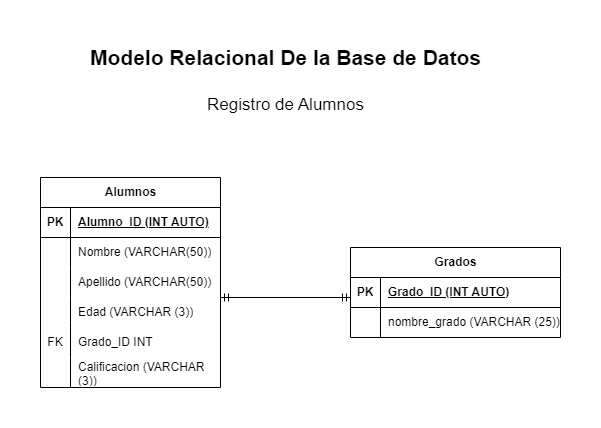

The diagram above was exported from draw.io. Its source (the exported page's mxGraphModel, read from the mxfile embedded in the PNG):
<mxGraphModel dx="1050" dy="596" grid="1" gridSize="10" guides="1" tooltips="1" connect="1" arrows="1" fold="1" page="1" pageScale="1" pageWidth="413" pageHeight="583" math="0" shadow="0">
  <root>
    <mxCell id="0" />
    <mxCell id="1" parent="0" />
    <mxCell id="rzM8nRs5Uvz2fjvosQKz-1" value="Alumnos" style="shape=table;startSize=30;container=1;collapsible=1;childLayout=tableLayout;fixedRows=1;rowLines=0;fontStyle=1;align=center;resizeLast=1;html=1;" vertex="1" parent="1">
      <mxGeometry x="80" y="187" width="180" height="210" as="geometry" />
    </mxCell>
    <mxCell id="rzM8nRs5Uvz2fjvosQKz-2" value="" style="shape=tableRow;horizontal=0;startSize=0;swimlaneHead=0;swimlaneBody=0;fillColor=none;collapsible=0;dropTarget=0;points=[[0,0.5],[1,0.5]];portConstraint=eastwest;top=0;left=0;right=0;bottom=1;" vertex="1" parent="rzM8nRs5Uvz2fjvosQKz-1">
      <mxGeometry y="30" width="180" height="30" as="geometry" />
    </mxCell>
    <mxCell id="rzM8nRs5Uvz2fjvosQKz-3" value="PK" style="shape=partialRectangle;connectable=0;fillColor=none;top=0;left=0;bottom=0;right=0;fontStyle=1;overflow=hidden;whiteSpace=wrap;html=1;" vertex="1" parent="rzM8nRs5Uvz2fjvosQKz-2">
      <mxGeometry width="30" height="30" as="geometry">
        <mxRectangle width="30" height="30" as="alternateBounds" />
      </mxGeometry>
    </mxCell>
    <mxCell id="rzM8nRs5Uvz2fjvosQKz-4" value="Alumno_ID (INT AUTO)" style="shape=partialRectangle;connectable=0;fillColor=none;top=0;left=0;bottom=0;right=0;align=left;spacingLeft=6;fontStyle=5;overflow=hidden;whiteSpace=wrap;html=1;" vertex="1" parent="rzM8nRs5Uvz2fjvosQKz-2">
      <mxGeometry x="30" width="150" height="30" as="geometry">
        <mxRectangle width="150" height="30" as="alternateBounds" />
      </mxGeometry>
    </mxCell>
    <mxCell id="rzM8nRs5Uvz2fjvosQKz-5" value="" style="shape=tableRow;horizontal=0;startSize=0;swimlaneHead=0;swimlaneBody=0;fillColor=none;collapsible=0;dropTarget=0;points=[[0,0.5],[1,0.5]];portConstraint=eastwest;top=0;left=0;right=0;bottom=0;" vertex="1" parent="rzM8nRs5Uvz2fjvosQKz-1">
      <mxGeometry y="60" width="180" height="30" as="geometry" />
    </mxCell>
    <mxCell id="rzM8nRs5Uvz2fjvosQKz-6" value="" style="shape=partialRectangle;connectable=0;fillColor=none;top=0;left=0;bottom=0;right=0;editable=1;overflow=hidden;whiteSpace=wrap;html=1;" vertex="1" parent="rzM8nRs5Uvz2fjvosQKz-5">
      <mxGeometry width="30" height="30" as="geometry">
        <mxRectangle width="30" height="30" as="alternateBounds" />
      </mxGeometry>
    </mxCell>
    <mxCell id="rzM8nRs5Uvz2fjvosQKz-7" value="Nombre (VARCHAR(50))" style="shape=partialRectangle;connectable=0;fillColor=none;top=0;left=0;bottom=0;right=0;align=left;spacingLeft=6;overflow=hidden;whiteSpace=wrap;html=1;" vertex="1" parent="rzM8nRs5Uvz2fjvosQKz-5">
      <mxGeometry x="30" width="150" height="30" as="geometry">
        <mxRectangle width="150" height="30" as="alternateBounds" />
      </mxGeometry>
    </mxCell>
    <mxCell id="rzM8nRs5Uvz2fjvosQKz-8" value="" style="shape=tableRow;horizontal=0;startSize=0;swimlaneHead=0;swimlaneBody=0;fillColor=none;collapsible=0;dropTarget=0;points=[[0,0.5],[1,0.5]];portConstraint=eastwest;top=0;left=0;right=0;bottom=0;" vertex="1" parent="rzM8nRs5Uvz2fjvosQKz-1">
      <mxGeometry y="90" width="180" height="30" as="geometry" />
    </mxCell>
    <mxCell id="rzM8nRs5Uvz2fjvosQKz-9" value="" style="shape=partialRectangle;connectable=0;fillColor=none;top=0;left=0;bottom=0;right=0;editable=1;overflow=hidden;whiteSpace=wrap;html=1;" vertex="1" parent="rzM8nRs5Uvz2fjvosQKz-8">
      <mxGeometry width="30" height="30" as="geometry">
        <mxRectangle width="30" height="30" as="alternateBounds" />
      </mxGeometry>
    </mxCell>
    <mxCell id="rzM8nRs5Uvz2fjvosQKz-10" value="Apellido (VARCHAR(50))" style="shape=partialRectangle;connectable=0;fillColor=none;top=0;left=0;bottom=0;right=0;align=left;spacingLeft=6;overflow=hidden;whiteSpace=wrap;html=1;" vertex="1" parent="rzM8nRs5Uvz2fjvosQKz-8">
      <mxGeometry x="30" width="150" height="30" as="geometry">
        <mxRectangle width="150" height="30" as="alternateBounds" />
      </mxGeometry>
    </mxCell>
    <mxCell id="rzM8nRs5Uvz2fjvosQKz-11" value="" style="shape=tableRow;horizontal=0;startSize=0;swimlaneHead=0;swimlaneBody=0;fillColor=none;collapsible=0;dropTarget=0;points=[[0,0.5],[1,0.5]];portConstraint=eastwest;top=0;left=0;right=0;bottom=0;" vertex="1" parent="rzM8nRs5Uvz2fjvosQKz-1">
      <mxGeometry y="120" width="180" height="30" as="geometry" />
    </mxCell>
    <mxCell id="rzM8nRs5Uvz2fjvosQKz-12" value="" style="shape=partialRectangle;connectable=0;fillColor=none;top=0;left=0;bottom=0;right=0;editable=1;overflow=hidden;whiteSpace=wrap;html=1;" vertex="1" parent="rzM8nRs5Uvz2fjvosQKz-11">
      <mxGeometry width="30" height="30" as="geometry">
        <mxRectangle width="30" height="30" as="alternateBounds" />
      </mxGeometry>
    </mxCell>
    <mxCell id="rzM8nRs5Uvz2fjvosQKz-13" value="Edad (VARCHAR (3))" style="shape=partialRectangle;connectable=0;fillColor=none;top=0;left=0;bottom=0;right=0;align=left;spacingLeft=6;overflow=hidden;whiteSpace=wrap;html=1;" vertex="1" parent="rzM8nRs5Uvz2fjvosQKz-11">
      <mxGeometry x="30" width="150" height="30" as="geometry">
        <mxRectangle width="150" height="30" as="alternateBounds" />
      </mxGeometry>
    </mxCell>
    <mxCell id="rzM8nRs5Uvz2fjvosQKz-14" value="" style="shape=tableRow;horizontal=0;startSize=0;swimlaneHead=0;swimlaneBody=0;fillColor=none;collapsible=0;dropTarget=0;points=[[0,0.5],[1,0.5]];portConstraint=eastwest;top=0;left=0;right=0;bottom=0;" vertex="1" parent="rzM8nRs5Uvz2fjvosQKz-1">
      <mxGeometry y="150" width="180" height="30" as="geometry" />
    </mxCell>
    <mxCell id="rzM8nRs5Uvz2fjvosQKz-15" value="FK" style="shape=partialRectangle;connectable=0;fillColor=none;top=0;left=0;bottom=0;right=0;editable=1;overflow=hidden;whiteSpace=wrap;html=1;" vertex="1" parent="rzM8nRs5Uvz2fjvosQKz-14">
      <mxGeometry width="30" height="30" as="geometry">
        <mxRectangle width="30" height="30" as="alternateBounds" />
      </mxGeometry>
    </mxCell>
    <mxCell id="rzM8nRs5Uvz2fjvosQKz-16" value="Grado_ID INT" style="shape=partialRectangle;connectable=0;fillColor=none;top=0;left=0;bottom=0;right=0;align=left;spacingLeft=6;overflow=hidden;whiteSpace=wrap;html=1;" vertex="1" parent="rzM8nRs5Uvz2fjvosQKz-14">
      <mxGeometry x="30" width="150" height="30" as="geometry">
        <mxRectangle width="150" height="30" as="alternateBounds" />
      </mxGeometry>
    </mxCell>
    <mxCell id="rzM8nRs5Uvz2fjvosQKz-17" value="" style="shape=tableRow;horizontal=0;startSize=0;swimlaneHead=0;swimlaneBody=0;fillColor=none;collapsible=0;dropTarget=0;points=[[0,0.5],[1,0.5]];portConstraint=eastwest;top=0;left=0;right=0;bottom=0;" vertex="1" parent="rzM8nRs5Uvz2fjvosQKz-1">
      <mxGeometry y="180" width="180" height="30" as="geometry" />
    </mxCell>
    <mxCell id="rzM8nRs5Uvz2fjvosQKz-18" value="" style="shape=partialRectangle;connectable=0;fillColor=none;top=0;left=0;bottom=0;right=0;editable=1;overflow=hidden;whiteSpace=wrap;html=1;" vertex="1" parent="rzM8nRs5Uvz2fjvosQKz-17">
      <mxGeometry width="30" height="30" as="geometry">
        <mxRectangle width="30" height="30" as="alternateBounds" />
      </mxGeometry>
    </mxCell>
    <mxCell id="rzM8nRs5Uvz2fjvosQKz-19" value="Calificacion (VARCHAR (3))" style="shape=partialRectangle;connectable=0;fillColor=none;top=0;left=0;bottom=0;right=0;align=left;spacingLeft=6;overflow=hidden;whiteSpace=wrap;html=1;" vertex="1" parent="rzM8nRs5Uvz2fjvosQKz-17">
      <mxGeometry x="30" width="150" height="30" as="geometry">
        <mxRectangle width="150" height="30" as="alternateBounds" />
      </mxGeometry>
    </mxCell>
    <mxCell id="rzM8nRs5Uvz2fjvosQKz-20" value="Grados" style="shape=table;startSize=30;container=1;collapsible=1;childLayout=tableLayout;fixedRows=1;rowLines=0;fontStyle=1;align=center;resizeLast=1;html=1;" vertex="1" parent="1">
      <mxGeometry x="390" y="257" width="210" height="90" as="geometry" />
    </mxCell>
    <mxCell id="rzM8nRs5Uvz2fjvosQKz-21" value="" style="shape=tableRow;horizontal=0;startSize=0;swimlaneHead=0;swimlaneBody=0;fillColor=none;collapsible=0;dropTarget=0;points=[[0,0.5],[1,0.5]];portConstraint=eastwest;top=0;left=0;right=0;bottom=1;" vertex="1" parent="rzM8nRs5Uvz2fjvosQKz-20">
      <mxGeometry y="30" width="210" height="30" as="geometry" />
    </mxCell>
    <mxCell id="rzM8nRs5Uvz2fjvosQKz-22" value="PK" style="shape=partialRectangle;connectable=0;fillColor=none;top=0;left=0;bottom=0;right=0;fontStyle=1;overflow=hidden;whiteSpace=wrap;html=1;" vertex="1" parent="rzM8nRs5Uvz2fjvosQKz-21">
      <mxGeometry width="30" height="30" as="geometry">
        <mxRectangle width="30" height="30" as="alternateBounds" />
      </mxGeometry>
    </mxCell>
    <mxCell id="rzM8nRs5Uvz2fjvosQKz-23" value="Grado_ID (INT AUTO)" style="shape=partialRectangle;connectable=0;fillColor=none;top=0;left=0;bottom=0;right=0;align=left;spacingLeft=6;fontStyle=5;overflow=hidden;whiteSpace=wrap;html=1;" vertex="1" parent="rzM8nRs5Uvz2fjvosQKz-21">
      <mxGeometry x="30" width="180" height="30" as="geometry">
        <mxRectangle width="180" height="30" as="alternateBounds" />
      </mxGeometry>
    </mxCell>
    <mxCell id="rzM8nRs5Uvz2fjvosQKz-24" value="" style="shape=tableRow;horizontal=0;startSize=0;swimlaneHead=0;swimlaneBody=0;fillColor=none;collapsible=0;dropTarget=0;points=[[0,0.5],[1,0.5]];portConstraint=eastwest;top=0;left=0;right=0;bottom=0;" vertex="1" parent="rzM8nRs5Uvz2fjvosQKz-20">
      <mxGeometry y="60" width="210" height="30" as="geometry" />
    </mxCell>
    <mxCell id="rzM8nRs5Uvz2fjvosQKz-25" value="" style="shape=partialRectangle;connectable=0;fillColor=none;top=0;left=0;bottom=0;right=0;editable=1;overflow=hidden;whiteSpace=wrap;html=1;" vertex="1" parent="rzM8nRs5Uvz2fjvosQKz-24">
      <mxGeometry width="30" height="30" as="geometry">
        <mxRectangle width="30" height="30" as="alternateBounds" />
      </mxGeometry>
    </mxCell>
    <mxCell id="rzM8nRs5Uvz2fjvosQKz-26" value="nombre_grado (VARCHAR (25))" style="shape=partialRectangle;connectable=0;fillColor=none;top=0;left=0;bottom=0;right=0;align=left;spacingLeft=6;overflow=hidden;whiteSpace=wrap;html=1;" vertex="1" parent="rzM8nRs5Uvz2fjvosQKz-24">
      <mxGeometry x="30" width="180" height="30" as="geometry">
        <mxRectangle width="180" height="30" as="alternateBounds" />
      </mxGeometry>
    </mxCell>
    <mxCell id="rzM8nRs5Uvz2fjvosQKz-36" value="" style="fontSize=12;html=1;endArrow=ERmandOne;startArrow=ERmandOne;rounded=0;" edge="1" parent="1">
      <mxGeometry width="100" height="100" relative="1" as="geometry">
        <mxPoint x="260" y="307" as="sourcePoint" />
        <mxPoint x="390" y="307" as="targetPoint" />
      </mxGeometry>
    </mxCell>
    <mxCell id="rzM8nRs5Uvz2fjvosQKz-37" value="&lt;b style=&quot;font-size: 21px;&quot;&gt;&lt;font style=&quot;font-size: 21px;&quot;&gt;Modelo Relacional De la Base de Datos&lt;/font&gt;&lt;/b&gt;&lt;div style=&quot;font-size: 21px;&quot;&gt;&lt;br&gt;&lt;/div&gt;" style="text;html=1;align=center;verticalAlign=middle;resizable=0;points=[];autosize=1;strokeColor=none;fillColor=none;" vertex="1" parent="1">
      <mxGeometry x="120" y="50" width="410" height="60" as="geometry" />
    </mxCell>
    <mxCell id="rzM8nRs5Uvz2fjvosQKz-38" value="&lt;font style=&quot;font-size: 17px;&quot;&gt;Registro de Alumnos&lt;/font&gt;" style="text;html=1;align=center;verticalAlign=middle;resizable=0;points=[];autosize=1;strokeColor=none;fillColor=none;" vertex="1" parent="1">
      <mxGeometry x="235" y="100" width="180" height="30" as="geometry" />
    </mxCell>
  </root>
</mxGraphModel>